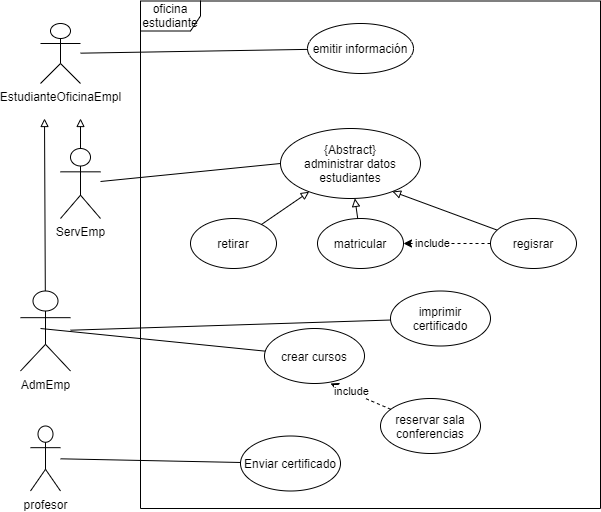

The diagram above was exported from draw.io. Its source (the exported page's mxGraphModel, read from the mxfile embedded in the PNG):
<mxGraphModel dx="868" dy="425" grid="1" gridSize="10" guides="1" tooltips="1" connect="1" arrows="1" fold="1" page="1" pageScale="1" pageWidth="827" pageHeight="1169" math="0" shadow="0">
  <root>
    <mxCell id="0" />
    <mxCell id="1" parent="0" />
    <mxCell id="_JoD5UNs4thns_zQwfTS-7" style="rounded=0;orthogonalLoop=1;jettySize=auto;html=1;endArrow=none;endFill=0;" parent="1" source="_JoD5UNs4thns_zQwfTS-1" target="_JoD5UNs4thns_zQwfTS-2" edge="1">
      <mxGeometry relative="1" as="geometry" />
    </mxCell>
    <mxCell id="_JoD5UNs4thns_zQwfTS-10" style="rounded=0;orthogonalLoop=1;jettySize=auto;html=1;entryX=0;entryY=0.5;entryDx=0;entryDy=0;endArrow=none;endFill=0;" parent="1" source="_JoD5UNs4thns_zQwfTS-18" target="_JoD5UNs4thns_zQwfTS-3" edge="1">
      <mxGeometry relative="1" as="geometry" />
    </mxCell>
    <mxCell id="_JoD5UNs4thns_zQwfTS-1" value="EstudianteOficinaEmpl" style="shape=umlActor;verticalLabelPosition=bottom;verticalAlign=top;html=1;" parent="1" vertex="1">
      <mxGeometry x="140" y="145" width="40" height="60" as="geometry" />
    </mxCell>
    <mxCell id="_JoD5UNs4thns_zQwfTS-2" value="emitir información" style="ellipse;whiteSpace=wrap;html=1;" parent="1" vertex="1">
      <mxGeometry x="407" y="145" width="106" height="50" as="geometry" />
    </mxCell>
    <mxCell id="_JoD5UNs4thns_zQwfTS-12" style="rounded=0;orthogonalLoop=1;jettySize=auto;html=1;dashed=1;startArrow=none;startFill=0;endArrow=classic;endFill=1;entryX=1;entryY=0.5;entryDx=0;entryDy=0;exitX=0;exitY=0.5;exitDx=0;exitDy=0;" parent="1" source="_JoD5UNs4thns_zQwfTS-24" target="_JoD5UNs4thns_zQwfTS-23" edge="1">
      <mxGeometry relative="1" as="geometry" />
    </mxCell>
    <mxCell id="_JoD5UNs4thns_zQwfTS-13" value="include" style="edgeLabel;html=1;align=center;verticalAlign=middle;resizable=0;points=[];" parent="_JoD5UNs4thns_zQwfTS-12" vertex="1" connectable="0">
      <mxGeometry x="0.3529" y="-1" relative="1" as="geometry">
        <mxPoint as="offset" />
      </mxGeometry>
    </mxCell>
    <mxCell id="_JoD5UNs4thns_zQwfTS-3" value="{Abstract}&lt;br&gt;administrar datos&lt;br&gt;estudiantes" style="ellipse;whiteSpace=wrap;html=1;" parent="1" vertex="1">
      <mxGeometry x="380" y="250" width="140" height="70" as="geometry" />
    </mxCell>
    <mxCell id="_JoD5UNs4thns_zQwfTS-4" value="imprimir certificado" style="ellipse;whiteSpace=wrap;html=1;" parent="1" vertex="1">
      <mxGeometry x="490" y="412.5" width="100" height="55" as="geometry" />
    </mxCell>
    <mxCell id="_JoD5UNs4thns_zQwfTS-16" value="retirar" style="ellipse;whiteSpace=wrap;html=1;" parent="1" vertex="1">
      <mxGeometry x="290" y="340" width="86" height="50" as="geometry" />
    </mxCell>
    <mxCell id="_JoD5UNs4thns_zQwfTS-19" style="rounded=0;orthogonalLoop=1;jettySize=auto;html=1;startArrow=none;startFill=0;endArrow=block;endFill=0;" parent="1" source="_JoD5UNs4thns_zQwfTS-17" edge="1">
      <mxGeometry relative="1" as="geometry">
        <mxPoint x="144" y="240" as="targetPoint" />
      </mxGeometry>
    </mxCell>
    <mxCell id="_JoD5UNs4thns_zQwfTS-17" value="AdmEmp" style="shape=umlActor;verticalLabelPosition=bottom;verticalAlign=top;html=1;" parent="1" vertex="1">
      <mxGeometry x="120" y="412.5" width="50" height="80" as="geometry" />
    </mxCell>
    <mxCell id="_JoD5UNs4thns_zQwfTS-20" style="rounded=0;orthogonalLoop=1;jettySize=auto;html=1;startArrow=none;startFill=0;exitX=0.5;exitY=0;exitDx=0;exitDy=0;exitPerimeter=0;endArrow=block;endFill=0;" parent="1" source="_JoD5UNs4thns_zQwfTS-18" edge="1">
      <mxGeometry relative="1" as="geometry">
        <mxPoint x="180" y="240" as="targetPoint" />
      </mxGeometry>
    </mxCell>
    <mxCell id="_JoD5UNs4thns_zQwfTS-18" value="ServEmp" style="shape=umlActor;verticalLabelPosition=bottom;verticalAlign=top;html=1;" parent="1" vertex="1">
      <mxGeometry x="160" y="270" width="40" height="70" as="geometry" />
    </mxCell>
    <mxCell id="_JoD5UNs4thns_zQwfTS-23" value="matricular" style="ellipse;whiteSpace=wrap;html=1;" parent="1" vertex="1">
      <mxGeometry x="417" y="340" width="86" height="50" as="geometry" />
    </mxCell>
    <mxCell id="_JoD5UNs4thns_zQwfTS-25" style="rounded=0;orthogonalLoop=1;jettySize=auto;html=1;entryX=0.8;entryY=0.9;entryDx=0;entryDy=0;entryPerimeter=0;startArrow=none;startFill=0;endArrow=block;endFill=0;" parent="1" source="_JoD5UNs4thns_zQwfTS-24" target="_JoD5UNs4thns_zQwfTS-3" edge="1">
      <mxGeometry relative="1" as="geometry" />
    </mxCell>
    <mxCell id="_JoD5UNs4thns_zQwfTS-24" value="regisrar" style="ellipse;whiteSpace=wrap;html=1;" parent="1" vertex="1">
      <mxGeometry x="590" y="340" width="86" height="50" as="geometry" />
    </mxCell>
    <mxCell id="_JoD5UNs4thns_zQwfTS-26" style="rounded=0;orthogonalLoop=1;jettySize=auto;html=1;startArrow=none;startFill=0;endArrow=block;endFill=0;" parent="1" source="_JoD5UNs4thns_zQwfTS-23" target="_JoD5UNs4thns_zQwfTS-3" edge="1">
      <mxGeometry relative="1" as="geometry">
        <mxPoint x="589.2388150596071" y="329.5171635942147" as="sourcePoint" />
        <mxPoint x="466" y="273" as="targetPoint" />
      </mxGeometry>
    </mxCell>
    <mxCell id="_JoD5UNs4thns_zQwfTS-27" style="rounded=0;orthogonalLoop=1;jettySize=auto;html=1;startArrow=none;startFill=0;endArrow=block;endFill=0;" parent="1" source="_JoD5UNs4thns_zQwfTS-16" target="_JoD5UNs4thns_zQwfTS-3" edge="1">
      <mxGeometry relative="1" as="geometry">
        <mxPoint x="455.6043835158587" y="310.8938882066245" as="sourcePoint" />
        <mxPoint x="440.26456857213566" y="279.04212026726054" as="targetPoint" />
      </mxGeometry>
    </mxCell>
    <mxCell id="_JoD5UNs4thns_zQwfTS-28" style="rounded=0;orthogonalLoop=1;jettySize=auto;html=1;endArrow=none;endFill=0;" parent="1" source="_JoD5UNs4thns_zQwfTS-17" target="_JoD5UNs4thns_zQwfTS-4" edge="1">
      <mxGeometry relative="1" as="geometry">
        <mxPoint x="186" y="470.00391304347824" as="sourcePoint" />
        <mxPoint x="386" y="517.8299999999999" as="targetPoint" />
      </mxGeometry>
    </mxCell>
    <mxCell id="_JoD5UNs4thns_zQwfTS-30" value="crear cursos" style="ellipse;whiteSpace=wrap;html=1;" parent="1" vertex="1">
      <mxGeometry x="364" y="450" width="100" height="55" as="geometry" />
    </mxCell>
    <mxCell id="_JoD5UNs4thns_zQwfTS-31" style="rounded=0;orthogonalLoop=1;jettySize=auto;html=1;endArrow=none;endFill=0;" parent="1" target="_JoD5UNs4thns_zQwfTS-30" edge="1">
      <mxGeometry relative="1" as="geometry">
        <mxPoint x="140" y="450" as="sourcePoint" />
        <mxPoint x="500" y="450" as="targetPoint" />
      </mxGeometry>
    </mxCell>
    <mxCell id="_JoD5UNs4thns_zQwfTS-32" value="reservar sala conferencias" style="ellipse;whiteSpace=wrap;html=1;" parent="1" vertex="1">
      <mxGeometry x="480" y="520" width="100" height="55" as="geometry" />
    </mxCell>
    <mxCell id="_JoD5UNs4thns_zQwfTS-33" style="rounded=0;orthogonalLoop=1;jettySize=auto;html=1;dashed=1;startArrow=none;startFill=0;endArrow=classic;endFill=1;entryX=0.66;entryY=1;entryDx=0;entryDy=0;entryPerimeter=0;" parent="1" source="_JoD5UNs4thns_zQwfTS-32" target="_JoD5UNs4thns_zQwfTS-30" edge="1">
      <mxGeometry relative="1" as="geometry">
        <mxPoint x="600" y="375" as="sourcePoint" />
        <mxPoint x="513" y="375" as="targetPoint" />
      </mxGeometry>
    </mxCell>
    <mxCell id="_JoD5UNs4thns_zQwfTS-34" value="include" style="edgeLabel;html=1;align=center;verticalAlign=middle;resizable=0;points=[];" parent="_JoD5UNs4thns_zQwfTS-33" vertex="1" connectable="0">
      <mxGeometry x="0.3529" y="-1" relative="1" as="geometry">
        <mxPoint as="offset" />
      </mxGeometry>
    </mxCell>
    <mxCell id="_JoD5UNs4thns_zQwfTS-35" value="profesor" style="shape=umlActor;verticalLabelPosition=bottom;verticalAlign=top;html=1;" parent="1" vertex="1">
      <mxGeometry x="130" y="547.5" width="30" height="65" as="geometry" />
    </mxCell>
    <mxCell id="_JoD5UNs4thns_zQwfTS-37" value="Enviar certificado" style="ellipse;whiteSpace=wrap;html=1;" parent="1" vertex="1">
      <mxGeometry x="340" y="557.5" width="100" height="55" as="geometry" />
    </mxCell>
    <mxCell id="_JoD5UNs4thns_zQwfTS-38" style="rounded=0;orthogonalLoop=1;jettySize=auto;html=1;endArrow=none;endFill=0;" parent="1" source="_JoD5UNs4thns_zQwfTS-35" target="_JoD5UNs4thns_zQwfTS-37" edge="1">
      <mxGeometry relative="1" as="geometry">
        <mxPoint x="150" y="460" as="sourcePoint" />
        <mxPoint x="374.7836754543596" y="482.6502161944077" as="targetPoint" />
      </mxGeometry>
    </mxCell>
    <mxCell id="_JoD5UNs4thns_zQwfTS-39" value="oficina estudiante" style="shape=umlFrame;whiteSpace=wrap;html=1;" parent="1" vertex="1">
      <mxGeometry x="240" y="122.5" width="460" height="507.5" as="geometry" />
    </mxCell>
  </root>
</mxGraphModel>